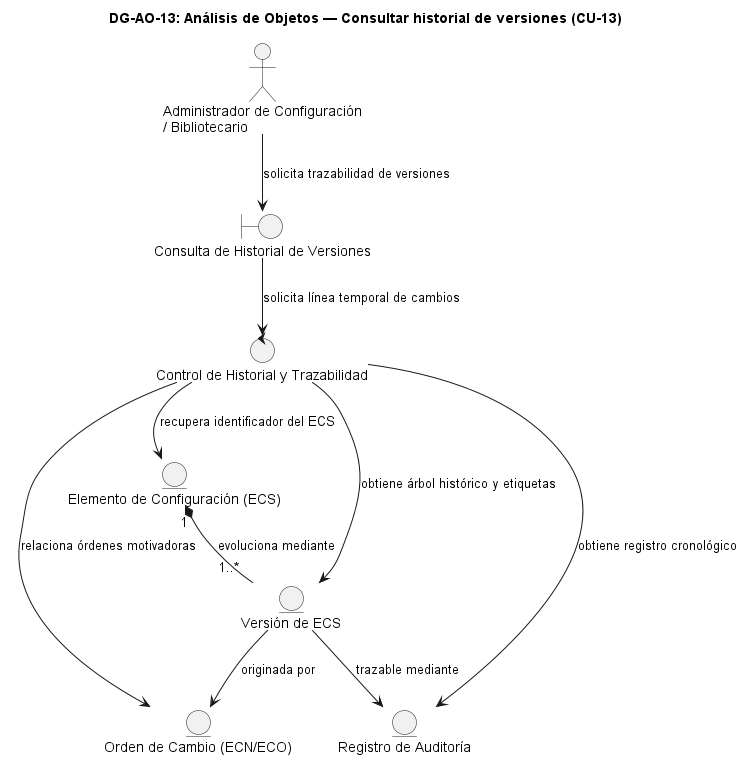

The diagram above was rendered by PlantUML. Its source (embedded in the PNG):
@startuml DG-AO-13
skinparam shadowing false
skinparam roundcorner 8
skinparam defaultFontName Arial

title <b>DG-AO-13: Análisis de Objetos — Consultar historial de versiones (CU-13)</b>

actor "Administrador de Configuración\n/ Bibliotecario" as ACT

boundary "Consulta de Historial de Versiones" as B
control "Control de Historial y Trazabilidad" as C

entity "Elemento de Configuración (ECS)" as E_ECS
entity "Versión de ECS" as E_VER
entity "Orden de Cambio (ECN/ECO)" as E_ECN
entity "Registro de Auditoría" as E_AUD

ACT --> B : "solicita trazabilidad de versiones"
B --> C : "solicita línea temporal de cambios"
C --> E_ECS : "recupera identificador del ECS"
C --> E_VER : "obtiene árbol histórico y etiquetas"
C --> E_ECN : "relaciona órdenes motivadoras"
C --> E_AUD : "obtiene registro cronológico"
E_ECS "1" *-- "1..*" E_VER : "evoluciona mediante"
E_VER --> E_ECN : "originada por"
E_VER --> E_AUD : "trazable mediante"

@enduml